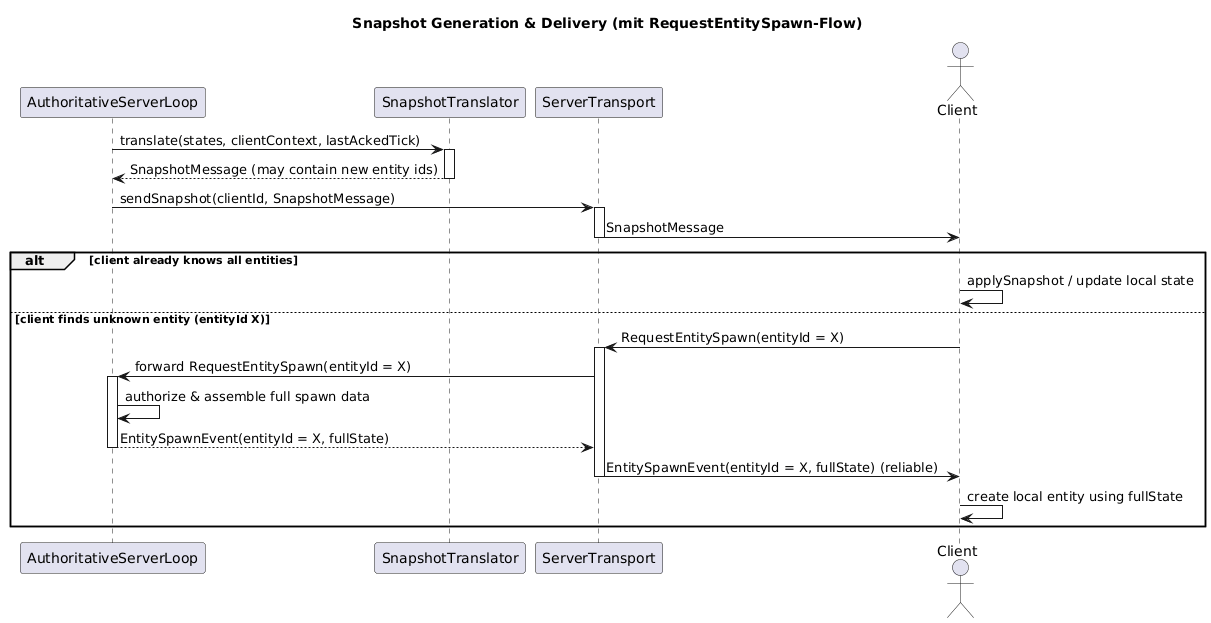

The diagram above was rendered by PlantUML. Its source (embedded in the PNG):
@startuml
title Snapshot Generation & Delivery (mit RequestEntitySpawn-Flow)
participant "AuthoritativeServerLoop" as Loop
participant "SnapshotTranslator" as Translator
participant "ServerTransport" as Transport
actor Client

Loop -> Translator : translate(states, clientContext, lastAckedTick)
activate Translator
Translator --> Loop : SnapshotMessage (may contain new entity ids)
deactivate Translator

Loop -> Transport : sendSnapshot(clientId, SnapshotMessage)
activate Transport
Transport -> Client : SnapshotMessage
deactivate Transport

alt client already knows all entities
    Client -> Client : applySnapshot / update local state
else client finds unknown entity (entityId X)
    Client -> Transport : RequestEntitySpawn(entityId = X)
    activate Transport
    Transport -> Loop : forward RequestEntitySpawn(entityId = X)
    activate Loop
    Loop -> Loop : authorize & assemble full spawn data
    Loop --> Transport : EntitySpawnEvent(entityId = X, fullState)
    deactivate Loop
    Transport -> Client : EntitySpawnEvent(entityId = X, fullState) (reliable)
    deactivate Transport
    Client -> Client : create local entity using fullState
end
@enduml